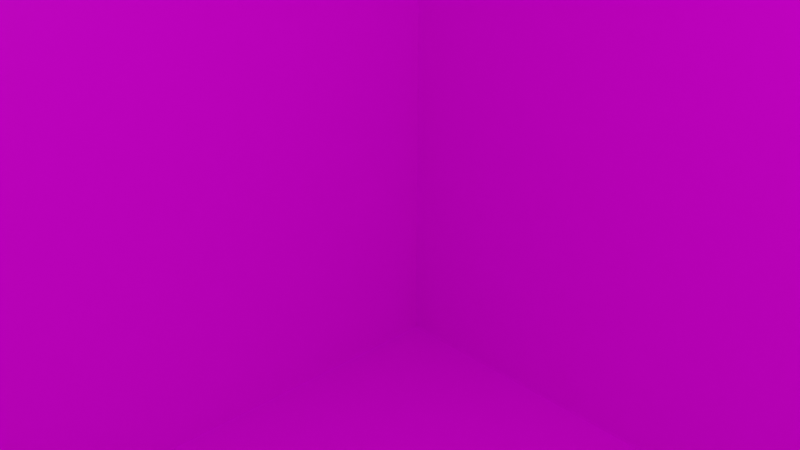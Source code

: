 # Source: 1.blend  (saved by Blender 2.82.7; exported with 4.5.12 LTS)
import bpy
from mathutils import Matrix  # noqa: F401  (used for matrix-valued properties, if any)

bpy.ops.wm.read_factory_settings(use_empty=True)
scene = bpy.context.scene
scene.name = 'Scene'

# ---- collections
col_collection = bpy.data.collections.new('Collection'); scene.collection.children.link(col_collection)

# ---- images (referenced by path relative to the original .blend; pixels are not part of the script)
import os
ASSET_DIR = os.environ.get("B2B_ASSET_DIR", "")  # directory of the original .blend (textures are referenced by path, not embedded)
HERE = os.path.dirname(os.path.abspath(__file__))  # packed textures are extracted next to this script under _unpacked/

def load_image(name, relpath, width, height, colorspace="sRGB"):
    """Load a texture the original file referenced (path relative to the .blend, or extracted next to this script)."""
    p = next((c for c in (os.path.join(HERE, relpath), os.path.join(ASSET_DIR, relpath)) if relpath and os.path.exists(c)), "")
    if p:
        img = bpy.data.images.load(p, check_existing=True)
        img.name = name
    else:  # same state as the original file: an image datablock whose file is absent (Cycles renders it pink)
        img = bpy.data.images.new(name, width, height)
        img.source = "FILE"
        img.filepath = "//" + (relpath or name)
    img.colorspace_settings.name = colorspace
    return img
img_1_png = load_image('1.PNG', '1.PNG', 1024, 1024, 'sRGB')

# ---- materials (node trees are filled in below, after node groups)
mat_mat1 = bpy.data.materials.new('mat1')
mat_mat1.alpha_threshold = 0.0
mat_mat1.use_transparent_shadow = False
mat_mat1.line_color = (0.0, 0.0, 0.0, 1.0)

# ---- material node trees
mat_mat1.use_nodes = True; mat_mat1.node_tree.nodes.clear()
_N = mat_mat1.node_tree.nodes; _L = mat_mat1.node_tree.links
n0 = _N.new('ShaderNodeOutputMaterial'); n0.name = 'Material Output'; n0.location = (300, 300)
n1 = _N.new('ShaderNodeBsdfPrincipled'); n1.name = 'Principled BSDF'; n1.location = (10, 300)
n1.distribution = 'GGX'
n1.subsurface_method = 'BURLEY'
n1.inputs[2].default_value = 0.4
n1.inputs[3].default_value = 1.45
n1.inputs[27].default_value = (0.0, 0.0, 0.0, 1.0)
n1.inputs[28].default_value = 1.0
n2 = _N.new('ShaderNodeTexImage'); n2.name = 'Image Texture'; n2.location = (-365, 86)
n2.image = img_1_png
_L.new(n1.outputs[0], n0.inputs[0])
_L.new(n2.outputs[0], n1.inputs[0])
n0.is_active_output = True

# ---- world
world_world = bpy.data.worlds.new('World'); scene.world = world_world
world_world.use_nodes = True; world_world.node_tree.nodes.clear()
_N = world_world.node_tree.nodes; _L = world_world.node_tree.links
n0 = _N.new('ShaderNodeOutputWorld'); n0.name = 'World Output'; n0.location = (300, 300)
n1 = _N.new('ShaderNodeBackground'); n1.name = 'Background'; n1.location = (10, 300)
n1.inputs[0].default_value = (0.05088, 0.05088, 0.05088, 1.0)
_L.new(n1.outputs[0], n0.inputs[0])
n0.is_active_output = True
world_world.color = (0.05088, 0.05088, 0.05088)
world_world.use_sun_shadow = False
world_world.sun_shadow_jitter_overblur = 0.0

# ---- cameras
cam_camera = bpy.data.cameras.new('Camera')
cam_camera.clip_end = 100.0
cam_camera.ortho_scale = 7.314

# ---- lights
light_light = bpy.data.lights.new('Light', 'POINT')
light_light.transmission_factor = 0.0
light_light.energy = 1000.0
light_light.shadow_soft_size = 0.1
light_light.shadow_maximum_resolution = 0.006
light_light.use_absolute_resolution = True

# ---- meshes
me_cube = bpy.data.meshes.new('Cube')
me_cube.from_pydata([(1.0, 1.0, 1.0), (1.0, 1.0, -1.0), (1.0, -1.0, 1.0), (1.0, -1.0, -1.0), (-1.0, 1.0, 1.0), (-1.0, 1.0, -1.0), (-1.0, -1.0, 1.0), (-1.0, -1.0, -1.0)], [], [(0, 4, 6, 2), (3, 2, 6, 7), (7, 6, 4, 5), (5, 1, 3, 7), (1, 0, 2, 3), (5, 4, 0, 1)])
_uv = me_cube.uv_layers.new(name='UVMap')
_uv.uv.foreach_set('vector', [0.625, 0.5, 0.875, 0.5, 0.875, 0.75, 0.625, 0.75, 0.375, 0.75, 0.625, 0.75, 0.625, 1.0, 0.375, 1.0, 0.375, 0.0, 0.625, 0.0, 0.625, 0.25, 0.375, 0.25, 0.125, 0.5, 0.375, 0.5, 0.375, 0.75, 0.125, 0.75, 0.375, 0.5, 0.625, 0.5, 0.625, 0.75, 0.375, 0.75, 0.375, 0.25, 0.625, 0.25, 0.625, 0.5, 0.375, 0.5])
me_cube.materials.append(mat_mat1)
me_cube.use_remesh_preserve_volume = False
me_cube.use_remesh_preserve_attributes = False
me_cube.use_mirror_vertex_groups = False
me_cube.update()

# ---- objects
ob_cube = bpy.data.objects.new('Cube', me_cube)
ob_light = bpy.data.objects.new('Light', light_light)
ob_camera = bpy.data.objects.new('Camera', cam_camera)

# ---- transforms, parenting, visibility, modifiers, constraints
ob_cube.location = (0.0, 0.0, 0.0)
ob_cube.scale = (10.0, 10.0, 10.0)
ob_cube.lock_rotations_4d = False
ob_cube.empty_display_type = 'ARROWS'
ob_cube.lineart.crease_threshold = 0.0
ob_light.location = (4.076, 1.005, 5.904)
ob_light.rotation_euler = (0.6503, 0.05522, 1.866)
ob_light.lock_rotations_4d = False
ob_light.empty_display_type = 'ARROWS'
ob_light.color = (0.0, 0.0, 0.0, 0.0)
ob_light.lineart.crease_threshold = 0.0
ob_camera.location = (7.359, -6.926, 4.958)
ob_camera.rotation_euler = (1.109, 0.0, 0.8149)
ob_camera.lock_rotations_4d = False
ob_camera.empty_display_type = 'ARROWS'
ob_camera.color = (0.0, 0.0, 0.0, 0.0)
ob_camera.display_type = 'WIRE'
ob_camera.lineart.crease_threshold = 0.0

# ---- collection membership
col_collection.objects.link(ob_cube)
col_collection.objects.link(ob_light)
col_collection.objects.link(ob_camera)

# ---- scene / render settings (as saved in the file)
scene.camera = ob_camera
scene.frame_start = 1; scene.frame_end = 250; scene.frame_set(1)
scene.render.engine = 'BLENDER_EEVEE_NEXT'
scene.cycles.use_denoising = False
scene.cycles.samples = 128
scene.cycles.sampling_pattern = 'TABULATED_SOBOL'
scene.cycles.use_adaptive_sampling = False
scene.cycles.use_light_tree = False
scene.view_settings.view_transform = 'Filmic'
bpy.context.view_layer.update()
